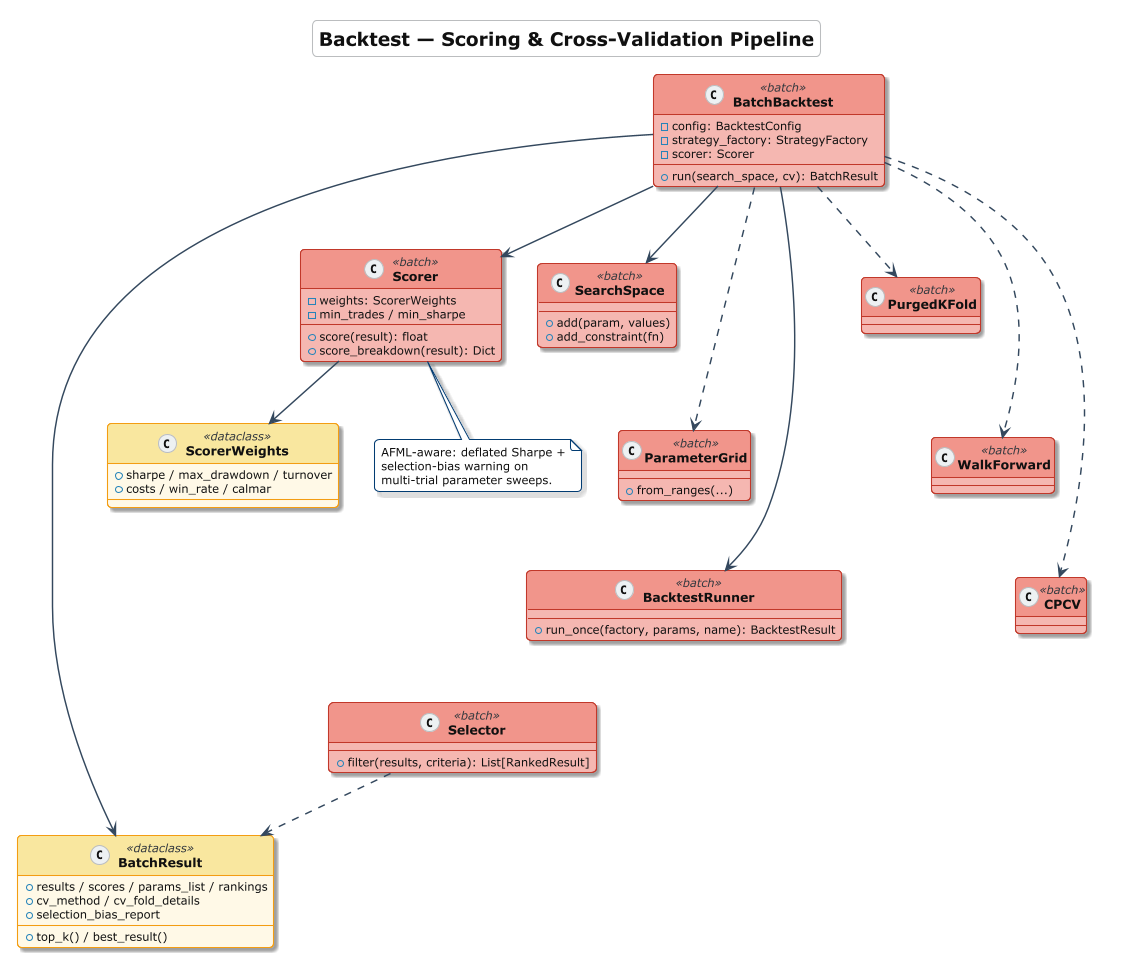

The diagram above was rendered by PlantUML. Its source (embedded in the PNG):
@startuml Class_Backtest_Scoring
skinparamlocked dpi 200
!theme cerulean-outline
<style>
  root        { FontColor #111111 }
  title       { FontColor #111111 }
  groupHeader { FontColor #111111 }
  swimlane    { FontColor #111111 }
</style>
title <size:18>**Backtest — Scoring & Cross-Validation Pipeline**</size>

skinparam {
  shadowing true
  defaultFontSize 11
  classFontSize 12
  classFontStyle bold
  ArrowColor #34495E
  ArrowThickness 1.4
}
skinparam class<<batch>> {
  BackgroundColor #F5B7B1
  BorderColor #C0392B
  HeaderBackgroundColor #F1948A
}
skinparam class<<dataclass>> {
  BackgroundColor #FEF9E7
  BorderColor #F39C12
  HeaderBackgroundColor #F9E79F
}

class BatchBacktest <<batch>> {
  -config: BacktestConfig
  -strategy_factory: StrategyFactory
  -scorer: Scorer
  +run(search_space, cv): BatchResult
}
class BatchResult <<dataclass>> {
  +results / scores / params_list / rankings
  +cv_method / cv_fold_details
  +selection_bias_report
  +top_k() / best_result()
}
class Scorer <<batch>> {
  -weights: ScorerWeights
  -min_trades / min_sharpe
  +score(result): float
  +score_breakdown(result): Dict
}
class ScorerWeights <<dataclass>> {
  +sharpe / max_drawdown / turnover
  +costs / win_rate / calmar
}
class SearchSpace <<batch>> {
  +add(param, values)
  +add_constraint(fn)
}
class ParameterGrid <<batch>> {
  +from_ranges(...)
}
class Selector <<batch>> {
  +filter(results, criteria): List[RankedResult]
}
class BacktestRunner <<batch>> {
  +run_once(factory, params, name): BacktestResult
}

class PurgedKFold <<batch>>
class WalkForward <<batch>>
class CPCV <<batch>>

BatchBacktest --> Scorer
BatchBacktest --> SearchSpace
BatchBacktest ..> ParameterGrid
BatchBacktest --> BatchResult
BatchBacktest ..> PurgedKFold
BatchBacktest ..> WalkForward
BatchBacktest ..> CPCV
BatchBacktest --> BacktestRunner
Scorer --> ScorerWeights
Selector ..> BatchResult
' --- vertical layout hints ---
PurgedKFold -[hidden]-> WalkForward
WalkForward -[hidden]-> CPCV
SearchSpace -[hidden]-> ParameterGrid
ParameterGrid -[hidden]-> BacktestRunner
BacktestRunner -[hidden]-> Selector

note bottom of Scorer
  AFML-aware: deflated Sharpe +
  selection-bias warning on
  multi-trial parameter sweeps.
end note

@enduml